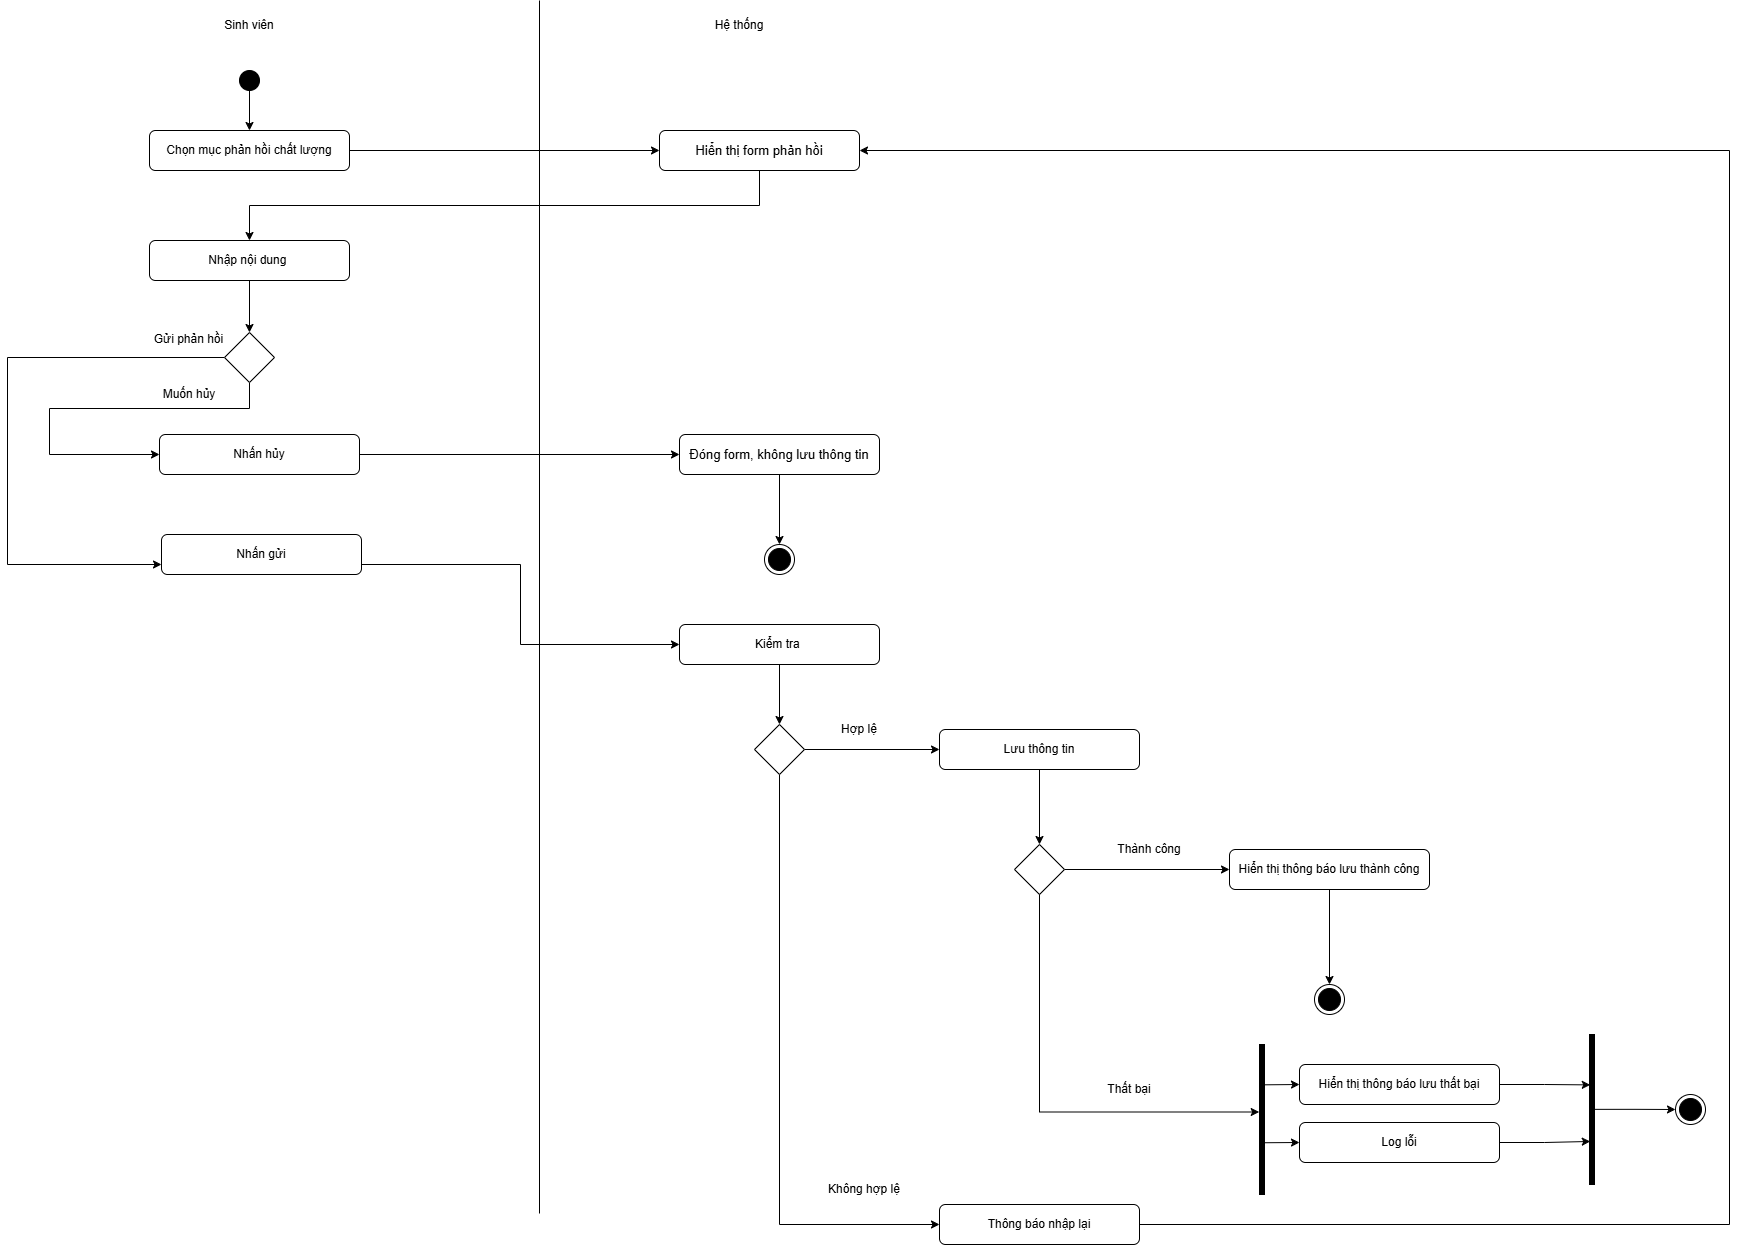

The diagram above was exported from draw.io. Its source (the exported page's mxGraphModel, read from the mxfile embedded in the PNG):
<mxGraphModel dx="2135" dy="878" grid="0" gridSize="10" guides="1" tooltips="1" connect="1" arrows="1" fold="1" page="1" pageScale="1" pageWidth="2339" pageHeight="3300" math="0" shadow="0">
  <root>
    <mxCell id="0" />
    <mxCell id="1" parent="0" />
    <mxCell id="3Ma3iesRrKU5XnafYHB4-7" style="edgeStyle=orthogonalEdgeStyle;rounded=0;orthogonalLoop=1;jettySize=auto;html=1;exitX=0.5;exitY=1;exitDx=0;exitDy=0;entryX=0.5;entryY=0;entryDx=0;entryDy=0;" parent="1" source="3Ma3iesRrKU5XnafYHB4-1" target="3Ma3iesRrKU5XnafYHB4-6" edge="1">
      <mxGeometry relative="1" as="geometry" />
    </mxCell>
    <mxCell id="3Ma3iesRrKU5XnafYHB4-1" value="" style="ellipse;fillColor=strokeColor;html=1;" parent="1" vertex="1">
      <mxGeometry x="260" y="110" width="20" height="20" as="geometry" />
    </mxCell>
    <mxCell id="3Ma3iesRrKU5XnafYHB4-2" value="Sinh viên" style="text;html=1;whiteSpace=wrap;strokeColor=none;fillColor=none;align=center;verticalAlign=middle;rounded=0;" parent="1" vertex="1">
      <mxGeometry x="240" y="50" width="60" height="30" as="geometry" />
    </mxCell>
    <mxCell id="3Ma3iesRrKU5XnafYHB4-3" value="Hệ thống" style="text;html=1;whiteSpace=wrap;strokeColor=none;fillColor=none;align=center;verticalAlign=middle;rounded=0;" parent="1" vertex="1">
      <mxGeometry x="730" y="50" width="60" height="30" as="geometry" />
    </mxCell>
    <mxCell id="3Ma3iesRrKU5XnafYHB4-4" value="" style="endArrow=none;html=1;rounded=0;" parent="1" edge="1">
      <mxGeometry relative="1" as="geometry">
        <mxPoint x="560" y="1253" as="sourcePoint" />
        <mxPoint x="560" y="40" as="targetPoint" />
      </mxGeometry>
    </mxCell>
    <mxCell id="1xdeA8s8y8ryyJJcJhty-2" style="edgeStyle=orthogonalEdgeStyle;rounded=0;orthogonalLoop=1;jettySize=auto;html=1;exitX=1;exitY=0.5;exitDx=0;exitDy=0;entryX=0;entryY=0.5;entryDx=0;entryDy=0;" parent="1" source="3Ma3iesRrKU5XnafYHB4-6" target="1xdeA8s8y8ryyJJcJhty-1" edge="1">
      <mxGeometry relative="1" as="geometry" />
    </mxCell>
    <mxCell id="3Ma3iesRrKU5XnafYHB4-6" value="Chọn mục phản hồi chất lượng" style="rounded=1;whiteSpace=wrap;html=1;" parent="1" vertex="1">
      <mxGeometry x="170" y="170" width="200" height="40" as="geometry" />
    </mxCell>
    <mxCell id="1xdeA8s8y8ryyJJcJhty-13" style="edgeStyle=orthogonalEdgeStyle;rounded=0;orthogonalLoop=1;jettySize=auto;html=1;exitX=0.5;exitY=1;exitDx=0;exitDy=0;entryX=0.5;entryY=0;entryDx=0;entryDy=0;" parent="1" source="1xdeA8s8y8ryyJJcJhty-1" target="1xdeA8s8y8ryyJJcJhty-3" edge="1">
      <mxGeometry relative="1" as="geometry">
        <mxPoint x="780" y="275" as="targetPoint" />
      </mxGeometry>
    </mxCell>
    <mxCell id="1xdeA8s8y8ryyJJcJhty-1" value="&lt;span style=&quot;font-family: sans-serif; font-size: 13px; text-align: start; text-wrap-mode: nowrap; background-color: rgb(255, 255, 255);&quot;&gt;Hiển thị form phản hồi&lt;/span&gt;" style="rounded=1;whiteSpace=wrap;html=1;" parent="1" vertex="1">
      <mxGeometry x="680" y="170" width="200" height="40" as="geometry" />
    </mxCell>
    <mxCell id="qIvkS6kCr04VHeKArOlD-4" style="edgeStyle=orthogonalEdgeStyle;rounded=0;orthogonalLoop=1;jettySize=auto;html=1;exitX=0.5;exitY=1;exitDx=0;exitDy=0;entryX=0.5;entryY=0;entryDx=0;entryDy=0;" parent="1" source="1xdeA8s8y8ryyJJcJhty-3" target="qIvkS6kCr04VHeKArOlD-2" edge="1">
      <mxGeometry relative="1" as="geometry" />
    </mxCell>
    <mxCell id="1xdeA8s8y8ryyJJcJhty-3" value="Nhập nội dung&amp;nbsp;" style="rounded=1;whiteSpace=wrap;html=1;" parent="1" vertex="1">
      <mxGeometry x="170" y="280" width="200" height="40" as="geometry" />
    </mxCell>
    <mxCell id="1xdeA8s8y8ryyJJcJhty-11" style="edgeStyle=orthogonalEdgeStyle;rounded=0;orthogonalLoop=1;jettySize=auto;html=1;exitX=1;exitY=0.5;exitDx=0;exitDy=0;entryX=0;entryY=0.5;entryDx=0;entryDy=0;" parent="1" source="1xdeA8s8y8ryyJJcJhty-4" target="1xdeA8s8y8ryyJJcJhty-5" edge="1">
      <mxGeometry relative="1" as="geometry" />
    </mxCell>
    <mxCell id="1xdeA8s8y8ryyJJcJhty-4" value="Nhấn hủy" style="rounded=1;whiteSpace=wrap;html=1;" parent="1" vertex="1">
      <mxGeometry x="180" y="474" width="200" height="40" as="geometry" />
    </mxCell>
    <mxCell id="1xdeA8s8y8ryyJJcJhty-9" style="edgeStyle=orthogonalEdgeStyle;rounded=0;orthogonalLoop=1;jettySize=auto;html=1;exitX=0.5;exitY=1;exitDx=0;exitDy=0;entryX=0.5;entryY=0;entryDx=0;entryDy=0;" parent="1" source="1xdeA8s8y8ryyJJcJhty-5" target="1xdeA8s8y8ryyJJcJhty-6" edge="1">
      <mxGeometry relative="1" as="geometry" />
    </mxCell>
    <mxCell id="1xdeA8s8y8ryyJJcJhty-5" value="&lt;div style=&quot;text-align: start;&quot;&gt;&lt;span style=&quot;color: light-dark(rgb(0, 0, 0), rgb(255, 255, 255)); font-size: 13px; text-wrap-mode: nowrap; background-color: rgb(255, 255, 255);&quot;&gt;&lt;font face=&quot;sans-serif&quot;&gt;Đóng form, không lưu thông tin&lt;/font&gt;&lt;/span&gt;&lt;/div&gt;" style="rounded=1;whiteSpace=wrap;html=1;" parent="1" vertex="1">
      <mxGeometry x="700" y="474" width="200" height="40" as="geometry" />
    </mxCell>
    <mxCell id="1xdeA8s8y8ryyJJcJhty-6" value="" style="ellipse;html=1;shape=endState;fillColor=strokeColor;" parent="1" vertex="1">
      <mxGeometry x="785" y="584" width="30" height="30" as="geometry" />
    </mxCell>
    <mxCell id="1xdeA8s8y8ryyJJcJhty-21" style="edgeStyle=orthogonalEdgeStyle;rounded=0;orthogonalLoop=1;jettySize=auto;html=1;exitX=0.5;exitY=1;exitDx=0;exitDy=0;entryX=0.5;entryY=0;entryDx=0;entryDy=0;" parent="1" source="1xdeA8s8y8ryyJJcJhty-18" target="1xdeA8s8y8ryyJJcJhty-20" edge="1">
      <mxGeometry relative="1" as="geometry" />
    </mxCell>
    <mxCell id="1xdeA8s8y8ryyJJcJhty-18" value="&lt;div style=&quot;text-align: start;&quot;&gt;Kiểm tra&amp;nbsp;&lt;/div&gt;" style="rounded=1;whiteSpace=wrap;html=1;" parent="1" vertex="1">
      <mxGeometry x="700" y="664" width="200" height="40" as="geometry" />
    </mxCell>
    <mxCell id="1xdeA8s8y8ryyJJcJhty-23" style="edgeStyle=orthogonalEdgeStyle;rounded=0;orthogonalLoop=1;jettySize=auto;html=1;exitX=1;exitY=0.5;exitDx=0;exitDy=0;entryX=0;entryY=0.5;entryDx=0;entryDy=0;" parent="1" source="1xdeA8s8y8ryyJJcJhty-20" target="1xdeA8s8y8ryyJJcJhty-22" edge="1">
      <mxGeometry relative="1" as="geometry" />
    </mxCell>
    <mxCell id="1xdeA8s8y8ryyJJcJhty-41" style="edgeStyle=orthogonalEdgeStyle;rounded=0;orthogonalLoop=1;jettySize=auto;html=1;exitX=0.5;exitY=1;exitDx=0;exitDy=0;entryX=0;entryY=0.5;entryDx=0;entryDy=0;" parent="1" source="1xdeA8s8y8ryyJJcJhty-20" target="1xdeA8s8y8ryyJJcJhty-40" edge="1">
      <mxGeometry relative="1" as="geometry" />
    </mxCell>
    <mxCell id="1xdeA8s8y8ryyJJcJhty-20" value="" style="rhombus;" parent="1" vertex="1">
      <mxGeometry x="775" y="764" width="50" height="50" as="geometry" />
    </mxCell>
    <mxCell id="1xdeA8s8y8ryyJJcJhty-26" style="edgeStyle=orthogonalEdgeStyle;rounded=0;orthogonalLoop=1;jettySize=auto;html=1;exitX=0.5;exitY=1;exitDx=0;exitDy=0;entryX=0.5;entryY=0;entryDx=0;entryDy=0;" parent="1" source="1xdeA8s8y8ryyJJcJhty-22" target="1xdeA8s8y8ryyJJcJhty-25" edge="1">
      <mxGeometry relative="1" as="geometry" />
    </mxCell>
    <mxCell id="1xdeA8s8y8ryyJJcJhty-22" value="Lưu thông tin" style="rounded=1;whiteSpace=wrap;html=1;" parent="1" vertex="1">
      <mxGeometry x="960" y="769" width="200" height="40" as="geometry" />
    </mxCell>
    <mxCell id="1xdeA8s8y8ryyJJcJhty-24" value="Hợp lệ" style="text;html=1;whiteSpace=wrap;strokeColor=none;fillColor=none;align=center;verticalAlign=middle;rounded=0;" parent="1" vertex="1">
      <mxGeometry x="850" y="754" width="60" height="30" as="geometry" />
    </mxCell>
    <mxCell id="1xdeA8s8y8ryyJJcJhty-28" style="edgeStyle=orthogonalEdgeStyle;rounded=0;orthogonalLoop=1;jettySize=auto;html=1;exitX=1;exitY=0.5;exitDx=0;exitDy=0;entryX=0;entryY=0.5;entryDx=0;entryDy=0;" parent="1" source="1xdeA8s8y8ryyJJcJhty-25" target="1xdeA8s8y8ryyJJcJhty-27" edge="1">
      <mxGeometry relative="1" as="geometry" />
    </mxCell>
    <mxCell id="1xdeA8s8y8ryyJJcJhty-25" value="" style="rhombus;" parent="1" vertex="1">
      <mxGeometry x="1035" y="884" width="50" height="50" as="geometry" />
    </mxCell>
    <mxCell id="1xdeA8s8y8ryyJJcJhty-30" style="edgeStyle=orthogonalEdgeStyle;rounded=0;orthogonalLoop=1;jettySize=auto;html=1;exitX=0.5;exitY=1;exitDx=0;exitDy=0;entryX=0.5;entryY=0;entryDx=0;entryDy=0;" parent="1" source="1xdeA8s8y8ryyJJcJhty-27" target="1xdeA8s8y8ryyJJcJhty-29" edge="1">
      <mxGeometry relative="1" as="geometry" />
    </mxCell>
    <mxCell id="1xdeA8s8y8ryyJJcJhty-27" value="Hiển thị thông báo lưu thành công" style="rounded=1;whiteSpace=wrap;html=1;" parent="1" vertex="1">
      <mxGeometry x="1250" y="889" width="200" height="40" as="geometry" />
    </mxCell>
    <mxCell id="1xdeA8s8y8ryyJJcJhty-29" value="" style="ellipse;html=1;shape=endState;fillColor=strokeColor;" parent="1" vertex="1">
      <mxGeometry x="1335" y="1024" width="30" height="30" as="geometry" />
    </mxCell>
    <mxCell id="1xdeA8s8y8ryyJJcJhty-31" value="Thành công" style="text;html=1;whiteSpace=wrap;strokeColor=none;fillColor=none;align=center;verticalAlign=middle;rounded=0;" parent="1" vertex="1">
      <mxGeometry x="1120" y="874" width="100" height="30" as="geometry" />
    </mxCell>
    <mxCell id="1xdeA8s8y8ryyJJcJhty-32" value="Hiển thị thông báo lưu thất bại" style="rounded=1;whiteSpace=wrap;html=1;" parent="1" vertex="1">
      <mxGeometry x="1320" y="1104" width="200" height="40" as="geometry" />
    </mxCell>
    <mxCell id="1xdeA8s8y8ryyJJcJhty-33" value="" style="html=1;points=[];perimeter=orthogonalPerimeter;fillColor=strokeColor;" parent="1" vertex="1">
      <mxGeometry x="1280" y="1114" height="120" as="geometry" />
    </mxCell>
    <mxCell id="1xdeA8s8y8ryyJJcJhty-34" value="" style="html=1;points=[];perimeter=orthogonalPerimeter;fillColor=strokeColor;" parent="1" vertex="1">
      <mxGeometry x="1280" y="1084" width="5" height="150" as="geometry" />
    </mxCell>
    <mxCell id="1xdeA8s8y8ryyJJcJhty-35" value="" style="endArrow=classic;html=1;rounded=0;entryX=0;entryY=0.5;entryDx=0;entryDy=0;exitX=0.185;exitY=0.269;exitDx=0;exitDy=0;exitPerimeter=0;" parent="1" source="1xdeA8s8y8ryyJJcJhty-34" target="1xdeA8s8y8ryyJJcJhty-32" edge="1">
      <mxGeometry width="50" height="50" relative="1" as="geometry">
        <mxPoint x="1260" y="1064" as="sourcePoint" />
        <mxPoint x="1310" y="1014" as="targetPoint" />
        <Array as="points" />
      </mxGeometry>
    </mxCell>
    <mxCell id="1xdeA8s8y8ryyJJcJhty-36" value="Log lỗi" style="rounded=1;whiteSpace=wrap;html=1;" parent="1" vertex="1">
      <mxGeometry x="1320" y="1162" width="200" height="40" as="geometry" />
    </mxCell>
    <mxCell id="1xdeA8s8y8ryyJJcJhty-37" value="" style="endArrow=classic;html=1;rounded=0;entryX=0;entryY=0.5;entryDx=0;entryDy=0;exitX=0.677;exitY=0.655;exitDx=0;exitDy=0;exitPerimeter=0;" parent="1" source="1xdeA8s8y8ryyJJcJhty-34" target="1xdeA8s8y8ryyJJcJhty-36" edge="1">
      <mxGeometry width="50" height="50" relative="1" as="geometry">
        <mxPoint x="1300" y="1154" as="sourcePoint" />
        <mxPoint x="1339" y="1154" as="targetPoint" />
        <Array as="points" />
      </mxGeometry>
    </mxCell>
    <mxCell id="1xdeA8s8y8ryyJJcJhty-38" style="edgeStyle=orthogonalEdgeStyle;rounded=0;orthogonalLoop=1;jettySize=auto;html=1;exitX=0.5;exitY=1;exitDx=0;exitDy=0;entryX=-0.062;entryY=0.45;entryDx=0;entryDy=0;entryPerimeter=0;" parent="1" source="1xdeA8s8y8ryyJJcJhty-25" target="1xdeA8s8y8ryyJJcJhty-34" edge="1">
      <mxGeometry relative="1" as="geometry" />
    </mxCell>
    <mxCell id="1xdeA8s8y8ryyJJcJhty-39" value="Thất bại" style="text;html=1;whiteSpace=wrap;strokeColor=none;fillColor=none;align=center;verticalAlign=middle;rounded=0;" parent="1" vertex="1">
      <mxGeometry x="1120" y="1114" width="60" height="30" as="geometry" />
    </mxCell>
    <mxCell id="1xdeA8s8y8ryyJJcJhty-43" style="edgeStyle=orthogonalEdgeStyle;rounded=0;orthogonalLoop=1;jettySize=auto;html=1;exitX=1;exitY=0.5;exitDx=0;exitDy=0;entryX=1;entryY=0.5;entryDx=0;entryDy=0;" parent="1" source="1xdeA8s8y8ryyJJcJhty-40" target="1xdeA8s8y8ryyJJcJhty-1" edge="1">
      <mxGeometry relative="1" as="geometry">
        <Array as="points">
          <mxPoint x="1750" y="1264" />
          <mxPoint x="1750" y="190" />
        </Array>
      </mxGeometry>
    </mxCell>
    <mxCell id="1xdeA8s8y8ryyJJcJhty-40" value="Thông báo nhập lại" style="rounded=1;whiteSpace=wrap;html=1;" parent="1" vertex="1">
      <mxGeometry x="960" y="1244" width="200" height="40" as="geometry" />
    </mxCell>
    <mxCell id="1xdeA8s8y8ryyJJcJhty-42" value="Không hợp lệ" style="text;html=1;whiteSpace=wrap;strokeColor=none;fillColor=none;align=center;verticalAlign=middle;rounded=0;" parent="1" vertex="1">
      <mxGeometry x="840" y="1214" width="90" height="30" as="geometry" />
    </mxCell>
    <mxCell id="1xdeA8s8y8ryyJJcJhty-44" value="" style="html=1;points=[];perimeter=orthogonalPerimeter;fillColor=strokeColor;" parent="1" vertex="1">
      <mxGeometry x="1610" y="1074" width="5" height="150" as="geometry" />
    </mxCell>
    <mxCell id="1xdeA8s8y8ryyJJcJhty-45" style="edgeStyle=orthogonalEdgeStyle;rounded=0;orthogonalLoop=1;jettySize=auto;html=1;exitX=1;exitY=0.5;exitDx=0;exitDy=0;entryX=0.154;entryY=0.336;entryDx=0;entryDy=0;entryPerimeter=0;" parent="1" source="1xdeA8s8y8ryyJJcJhty-32" target="1xdeA8s8y8ryyJJcJhty-44" edge="1">
      <mxGeometry relative="1" as="geometry" />
    </mxCell>
    <mxCell id="1xdeA8s8y8ryyJJcJhty-46" style="edgeStyle=orthogonalEdgeStyle;rounded=0;orthogonalLoop=1;jettySize=auto;html=1;exitX=1;exitY=0.5;exitDx=0;exitDy=0;entryX=0.154;entryY=0.713;entryDx=0;entryDy=0;entryPerimeter=0;" parent="1" source="1xdeA8s8y8ryyJJcJhty-36" target="1xdeA8s8y8ryyJJcJhty-44" edge="1">
      <mxGeometry relative="1" as="geometry" />
    </mxCell>
    <mxCell id="qIvkS6kCr04VHeKArOlD-10" style="edgeStyle=orthogonalEdgeStyle;rounded=0;orthogonalLoop=1;jettySize=auto;html=1;exitX=1;exitY=0.75;exitDx=0;exitDy=0;entryX=0;entryY=0.5;entryDx=0;entryDy=0;" parent="1" source="qIvkS6kCr04VHeKArOlD-1" target="1xdeA8s8y8ryyJJcJhty-18" edge="1">
      <mxGeometry relative="1" as="geometry" />
    </mxCell>
    <mxCell id="qIvkS6kCr04VHeKArOlD-1" value="Nhấn gửi" style="rounded=1;whiteSpace=wrap;html=1;" parent="1" vertex="1">
      <mxGeometry x="182" y="574" width="200" height="40" as="geometry" />
    </mxCell>
    <mxCell id="qIvkS6kCr04VHeKArOlD-6" style="edgeStyle=orthogonalEdgeStyle;rounded=0;orthogonalLoop=1;jettySize=auto;html=1;exitX=0;exitY=0.5;exitDx=0;exitDy=0;entryX=0;entryY=0.75;entryDx=0;entryDy=0;" parent="1" source="qIvkS6kCr04VHeKArOlD-2" target="qIvkS6kCr04VHeKArOlD-1" edge="1">
      <mxGeometry relative="1" as="geometry">
        <Array as="points">
          <mxPoint x="28" y="397" />
          <mxPoint x="28" y="604" />
        </Array>
      </mxGeometry>
    </mxCell>
    <mxCell id="qIvkS6kCr04VHeKArOlD-7" style="edgeStyle=orthogonalEdgeStyle;rounded=0;orthogonalLoop=1;jettySize=auto;html=1;exitX=0.5;exitY=1;exitDx=0;exitDy=0;entryX=0;entryY=0.5;entryDx=0;entryDy=0;" parent="1" source="qIvkS6kCr04VHeKArOlD-2" target="1xdeA8s8y8ryyJJcJhty-4" edge="1">
      <mxGeometry relative="1" as="geometry">
        <Array as="points">
          <mxPoint x="270" y="448" />
          <mxPoint x="70" y="448" />
          <mxPoint x="70" y="494" />
        </Array>
      </mxGeometry>
    </mxCell>
    <mxCell id="qIvkS6kCr04VHeKArOlD-2" value="" style="rhombus;" parent="1" vertex="1">
      <mxGeometry x="245" y="372" width="50" height="50" as="geometry" />
    </mxCell>
    <mxCell id="qIvkS6kCr04VHeKArOlD-8" value="Gửi phản hồi" style="text;html=1;whiteSpace=wrap;strokeColor=none;fillColor=none;align=center;verticalAlign=middle;rounded=0;" parent="1" vertex="1">
      <mxGeometry x="167" y="364" width="85" height="30" as="geometry" />
    </mxCell>
    <mxCell id="qIvkS6kCr04VHeKArOlD-9" value="Muốn hủy" style="text;html=1;whiteSpace=wrap;strokeColor=none;fillColor=none;align=center;verticalAlign=middle;rounded=0;" parent="1" vertex="1">
      <mxGeometry x="180" y="419" width="60" height="30" as="geometry" />
    </mxCell>
    <mxCell id="qIvkS6kCr04VHeKArOlD-11" value="" style="ellipse;html=1;shape=endState;fillColor=strokeColor;" parent="1" vertex="1">
      <mxGeometry x="1696" y="1134" width="30" height="30" as="geometry" />
    </mxCell>
    <mxCell id="qIvkS6kCr04VHeKArOlD-12" style="edgeStyle=orthogonalEdgeStyle;rounded=0;orthogonalLoop=1;jettySize=auto;html=1;exitX=0.96;exitY=0.499;exitDx=0;exitDy=0;entryX=0;entryY=0.5;entryDx=0;entryDy=0;exitPerimeter=0;" parent="1" source="1xdeA8s8y8ryyJJcJhty-44" target="qIvkS6kCr04VHeKArOlD-11" edge="1">
      <mxGeometry relative="1" as="geometry">
        <mxPoint x="1640" y="1119" as="sourcePoint" />
        <mxPoint x="1731" y="1119" as="targetPoint" />
      </mxGeometry>
    </mxCell>
  </root>
</mxGraphModel>